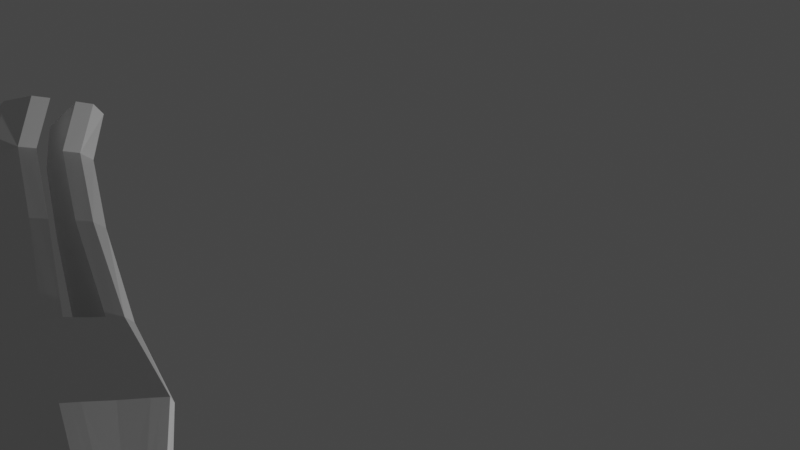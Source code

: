 # Source: LowPolyDog03.blend  (saved by Blender 3.1.7; exported with 4.5.12 LTS)
import bpy
from mathutils import Matrix  # noqa: F401  (used for matrix-valued properties, if any)

bpy.ops.wm.read_factory_settings(use_empty=True)
scene = bpy.context.scene
scene.name = 'Scene'

# ---- collections
col_collection = bpy.data.collections.new('Collection'); scene.collection.children.link(col_collection)

# ---- world
world_world = bpy.data.worlds.new('World'); scene.world = world_world
world_world.use_nodes = True; world_world.node_tree.nodes.clear()
_N = world_world.node_tree.nodes; _L = world_world.node_tree.links
n0 = _N.new('ShaderNodeOutputWorld'); n0.name = 'World Output'; n0.location = (300, 300)
n1 = _N.new('ShaderNodeBackground'); n1.name = 'Background'; n1.location = (10, 300)
n1.inputs[0].default_value = (0.05088, 0.05088, 0.05088, 1.0)
_L.new(n1.outputs[0], n0.inputs[0])
n0.is_active_output = True
world_world.color = (0.05088, 0.05088, 0.05088)
world_world.use_sun_shadow = False
world_world.sun_shadow_jitter_overblur = 0.0

# ---- cameras
cam_camera = bpy.data.cameras.new('Camera')
cam_camera.clip_end = 100.0
cam_camera.ortho_scale = 7.314

# ---- lights
light_light = bpy.data.lights.new('Light', 'POINT')
light_light.transmission_factor = 0.0
light_light.energy = 1000.0
light_light.shadow_soft_size = 0.1
light_light.shadow_maximum_resolution = 0.006
light_light.use_absolute_resolution = True

# ---- meshes
me_plane = bpy.data.meshes.new('Plane')
me_plane.from_pydata([(-0.4348, -1.022, 0.8698), (0.9138, -1.326, 0.8434), (-0.4349, 0.8896, 0.8115), (0.9438, 0.9598, 0.7783), (1.857, -1.336, 0.8208), (1.786, 1.261, 0.7145), (2.421, -1.239, 0.8112), (2.491, 1.542, 0.737), (3.024, -1.231, 0.7981), (3.437, 1.821, 0.6173), (-1.411, -1.001, 0.8785), (-1.371, 0.8809, 0.8205), (-2.488, -1.126, 0.8844), (-2.121, 0.7246, 0.8266), (-1.607, -1.542, 0.8208), (-2.668, -1.574, 0.8356), (-2.779, -2.215, 0.7767), (-3.311, -2.214, 0.7701), (-3.007, -2.399, 0.7599), (-3.407, -2.407, 0.7547), (-3.138, -3.668, 0.7275), (-3.381, -3.675, 0.7293), (-2.715, -4.069, 0.7224), (-3.263, -4.085, 0.7266), (2.419, -2.55, 0.6961), (2.826, -2.581, 0.6887), (2.375, -3.57, 0.6853), (2.744, -3.593, 0.6823), (2.603, -4.068, 0.6813), (3.183, -4.068, 0.6768), (2.815, 2.161, 0.6267), (3.617, 2.199, 0.5646), (3.589, 3.345, 0.7012), (4.603, 3.268, 0.7201), (4.357, 1.871, 0.5857), (4.781, 2.778, 0.6109), (4.949, 1.613, 0.3904), (5.429, 1.926, 0.3423), (-0.4289, -1.026, 0.3469), (0.9197, -1.329, 0.322), (-0.4275, 1.131, 0.3035), (0.9537, 1.242, 0.2705), (1.733, -1.362, 0.3029), (1.8, 1.576, 0.2508), (2.427, -1.242, 0.2917), (2.503, 1.814, 0.2324), (3.262, -1.231, 0.2791), (3.781, 1.723, 0.08201), (-1.405, -1.004, 0.3555), (-1.36, 1.117, 0.3122), (-2.902, -1.178, 0.3694), (-2.366, 0.9117, 0.01798), (-1.601, -1.546, 0.3033), (-3.076, -1.59, 0.3376), (-2.773, -2.218, 0.2728), (-3.513, -2.218, 0.2638), (-3.001, -2.402, 0.2561), (-3.556, -2.413, 0.2489), (-3.131, -3.671, 0.2237), (-3.47, -3.682, 0.2262), (-2.709, -4.073, 0.2186), (-3.47, -4.094, 0.2244), (2.425, -2.554, 0.1893), (2.989, -2.597, 0.1812), (2.381, -3.573, 0.1815), (2.891, -3.606, 0.1774), (2.609, -4.072, 0.1775), (3.412, -4.072, 0.1713), (3.791, 1.918, 0.02067), (3.594, 3.343, 0.1904), (4.609, 3.312, 0.1427), (4.222, 1.589, 0.1447), (4.921, 2.83, 0.1623), (5.108, 1.423, 0.0), (5.594, 1.875, 0.0), (-0.4346, 0.5547, 0.8767), (0.9389, 0.5594, 0.8515), (1.778, 0.8017, 0.8559), (2.48, 1.054, 0.8642), (3.339, 1.051, 0.7846), (-1.378, 0.5513, 0.8851), (-2.199, 0.4325, 0.8891), (3.667, 1.052, 0.2485), (-2.52, 0.3909, 0.05695), (-3.516, -2.216, 0.51), (-3.079, -1.588, 0.5838), (4.279, 1.707, 0.3715), (3.79, 1.924, 0.2712), (3.78, 1.735, 0.3345), (3.259, -1.229, 0.5355), (-1.604, -1.544, 0.5584), (-2.776, -2.216, 0.519), (4.609, 3.308, 0.3885), (4.937, 2.806, 0.2808), (2.378, -3.571, 0.4277), (2.422, -2.552, 0.4373), (5.537, 1.872, 0.193), (5.069, 1.472, 0.2157), (2.986, -2.595, 0.4279), (2.888, -3.604, 0.4236), (-3.559, -2.411, 0.4951), (3.409, -4.07, 0.4175), (2.606, -4.07, 0.4237), (-3.004, -2.401, 0.5023), (-1.365, 1.045, 0.5781), (-0.4319, 1.056, 0.5689), (0.9169, -1.328, 0.5797), (-0.4317, -1.024, 0.6055), (-1.408, -1.003, 0.6143), (-3.473, -3.68, 0.4724), (-2.905, -1.176, 0.6291), (-2.419, 0.7026, 0.277), (0.949, 1.154, 0.5329), (-3.135, -3.669, 0.4699), (-2.712, -4.071, 0.4648), (-3.473, -4.093, 0.4706), (2.499, 1.747, 0.5059), (2.818, 2.159, 0.3679), (1.73, -1.36, 0.5598), (3.592, 3.344, 0.4436), (1.795, 1.48, 0.5123), (2.424, -1.24, 0.5481), (-2.478, 0.5145, 0.2928), (3.666, 1.053, 0.5038), (-2.851, 0.6659, 0.03557), (-2.885, 0.3009, 0.0667), (-2.875, 0.4044, 0.1482), (-2.861, 0.5448, 0.1357), (-3.432, 0.3969, 0.0), (-3.466, 0.03205, 0.01434), (-3.457, 0.1356, 0.1042), (-3.442, 0.2759, 0.09701), (-3.973, 0.06955, 0.0), (-4.008, -0.2135, 0.0), (-3.998, -0.1343, 0.09105), (-3.984, -0.02556, 0.09001), (-4.514, -0.05082, 0.0), (-4.542, -0.2711, 0.0), (-4.534, -0.2106, 0.06879), (-4.522, -0.126, 0.0691), (-5.014, 0.01674, 0.0), (-5.03, -0.1533, 0.0), (-5.026, -0.1077, 0.04055), (-5.019, -0.04254, 0.0406), (-5.488, 0.06518, 0.0), (-5.504, -0.05259, 0.0), (-5.483, -0.02272, 0.03655), (-5.476, 0.02228, 0.03017), (4.608, 3.27, 0.7212), (3.589, 3.345, 0.7012), (4.609, 3.312, 0.1427), (3.594, 3.343, 0.1904), (4.606, 3.313, 0.3208), (3.591, 3.345, 0.3743), (4.431, 3.463, 0.6265), (3.757, 3.486, 0.6571), (4.431, 3.464, 0.3916), (3.757, 3.486, 0.4222), (4.329, 3.83, 0.6218), (4.14, 3.844, 0.6233), (4.331, 3.829, 0.4814), (4.142, 3.843, 0.4816), (4.393, 4.114, 0.5991), (4.303, 4.078, 0.5946), (4.397, 4.112, 0.5257), (4.307, 4.076, 0.5198), (-0.4321, -0.2353, 1.005), (-1.392, -0.2262, 1.012), (-2.341, -0.3481, 1.019), (-2.705, -0.3992, 0.4996), (0.9293, -0.3849, 0.9936), (1.755, -0.2799, 0.9876), (2.454, -0.09392, 0.9831), (3.405, -0.08508, 0.9695), (3.772, -0.08138, 0.4354), (3.77, -0.08061, 0.6976), (-2.708, -0.3975, 0.764), (-0.4347, -1.022, 0.0), (0.914, -1.326, 0.0), (-0.4321, 1.178, 0.0), (0.949, 1.283, 0.0), (1.727, -1.358, 0.0), (1.795, 1.613, 0.0), (2.421, -1.239, 0.0), (4.986, 2.586, 0.0), (3.257, -1.228, 0.0), (3.775, 1.724, 0.0), (-1.411, -1.001, 0.0), (-1.365, 1.166, 0.0), (-2.907, -1.175, 0.0), (-2.365, 0.9106, 0.0), (2.816, 2.161, 0.0), (3.786, 1.921, 0.0), (4.877, 3.025, 0.0), (4.608, 3.317, 0.0), (4.217, 1.593, 0.0), (4.879, 3.019, 0.03063), (5.106, 1.424, 0.0), (5.562, 1.867, 0.0), (3.661, 1.056, 0.0), (-2.518, 0.3905, 0.0), (-2.85, 0.6652, 0.0), (-2.884, 0.3002, 0.0), (-3.431, 0.3963, 0.0), (-3.465, 0.03142, 0.0), (-3.972, 0.06892, 0.0), (-4.007, -0.2141, 0.0), (-4.513, -0.05144, 0.0), (-4.541, -0.2717, 0.0), (-5.013, 0.01611, 0.0), (-5.029, -0.1539, 0.0), (-5.488, 0.06458, 0.0), (-5.504, -0.05318, 0.0), (4.608, 3.318, 0.0), (3.589, 3.346, 0.0), (-2.71, -0.3961, 0.0), (3.765, -0.07764, 0.0), (4.693, 1.72, 0.4136), (5.021, 2.464, 0.437), (4.713, 1.48, 0.01123), (4.981, 2.554, 0.0571), (4.913, 2.72, 0.2529), (4.706, 1.572, 0.2043), (4.71, 1.482, 0.0), (4.987, 2.595, 0.0281), (-1.745, 0.8024, 0.8534), (-1.949, -1.064, 0.9187), (-2.137, -1.559, 0.8604), (-3.044, -2.215, 0.7992), (-3.206, -2.403, 0.7814), (-3.259, -3.672, 0.751), (-2.988, -4.077, 0.7477), (-1.864, 1.015, 0.1301), (-3.09, -4.083, 0.1954), (-1.787, 0.4915, 0.9234), (-3.092, -4.082, 0.4656), (-1.892, 0.874, 0.4183), (-1.865, -0.2878, 1.065), (-3.301, -3.676, 0.1983), (-3.279, -2.408, 0.2271), (-3.143, -2.218, 0.2445), (-2.339, -1.568, 0.3026), (-2.154, -1.091, 0.3486), (-1.866, 1.039, 0.0), (-2.16, -1.087, 0.0), (4.876, 2.985, 0.1364), (4.877, 2.985, 0.3615), (4.926, 2.722, 0.09279), (4.967, 2.564, 0.2423), (4.929, 2.813, 0.09866), (4.923, 2.703, 0.1473), (4.877, 2.984, 0.02938), (5.552, 1.874, 0.0), (4.61, 3.333, 0.001354), (4.986, 2.598, 0.0), (4.877, 2.984, 0.02938), (4.61, 3.311, 0.001096), (4.608, 3.318, 0.0), (4.871, 3.022, 0.0), (4.607, 3.317, 0.0), (4.876, 2.984, 0.0), (4.609, 3.311, 0.0), (4.985, 2.55, 0.0), (3.589, 3.346, 0.0), (2.493, 1.804, 0.0), (4.375, 3.021, 0.6841), (3.41, 3.072, 0.684), (4.683, 2.568, 0.605), (5.328, 1.855, 0.3478), (5.453, 1.718, 0.0), (3.413, 3.07, 0.4261), (5.442, 1.787, 0.1737), (5.465, 1.739, 0.0), (4.945, 2.292, 0.4316), (3.113, 2.616, 0.6554), (-3.514, -2.217, 0.3869), (4.251, 1.648, 0.2581), (3.78, 1.729, 0.2082), (-1.603, -1.545, 0.4309), (4.609, 3.31, 0.2656), (2.38, -3.572, 0.3046), (5.555, 1.862, 0.1204), (2.987, -2.596, 0.3046), (-3.558, -2.412, 0.372), (3.41, -4.071, 0.2944), (-1.363, 1.081, 0.4452), (0.9183, -1.328, 0.4508), (-3.471, -3.681, 0.3493), (-2.903, -1.177, 0.4993), (-2.71, -4.072, 0.3417), (2.501, 1.781, 0.3692), (1.732, -1.361, 0.4313), (3.593, 3.343, 0.317), (2.426, -1.241, 0.4199), (-2.499, 0.4527, 0.1749), (3.667, 1.053, 0.3761), (-3.078, -1.589, 0.4607), (3.79, 1.921, 0.1459), (3.261, -1.23, 0.4073), (-2.774, -2.217, 0.3959), (4.876, 2.985, 0.249), (2.423, -2.553, 0.3133), (5.088, 1.447, 0.1079), (2.89, -3.605, 0.3005), (2.608, -4.071, 0.3006), (-3.002, -2.402, 0.3792), (-0.4297, 1.094, 0.4362), (-0.4303, -1.025, 0.4762), (-1.406, -1.003, 0.4849), (-2.393, 0.8071, 0.1475), (0.9514, 1.198, 0.4017), (-3.133, -3.67, 0.3468), (-3.471, -4.093, 0.3475), (1.797, 1.528, 0.3816), (5.252, 1.614, 0.2001), (-2.88, 0.3526, 0.1074), (-2.856, 0.6053, 0.08563), (-3.461, 0.08381, 0.05929), (-3.437, 0.3364, 0.0485), (-4.003, -0.1739, 0.04552), (-3.979, 0.022, 0.045), (-4.538, -0.2408, 0.03439), (-4.518, -0.08842, 0.03455), (-5.028, -0.1305, 0.02027), (-5.016, -0.0129, 0.0203), (-5.493, -0.03765, 0.01828), (-5.482, 0.04373, 0.01509), (4.607, 3.313, 0.2317), (3.592, 3.344, 0.2824), (3.771, -0.08099, 0.5665), (-2.706, -0.3984, 0.6318), (4.974, 2.559, 0.1497), (4.71, 1.526, 0.1078), (4.819, 2.006, 0.4226), (-3.091, -4.082, 0.3305), (-1.878, 0.9444, 0.2742), (4.929, 2.818, 0.2216), (4.918, 2.712, 0.2001), (3.996, 2.61, 0.6244), (4.52, 2.22, 0.5953), (5.138, 1.734, 0.369), (5.286, 1.583, 0.0), (3.116, 2.615, 0.397), (5.286, 1.588, 0.0), (5.449, 1.755, 0.1046), (5.269, 1.595, 0.1003)], [(196, 255), (213, 256), (262, 260), (262, 254), (214, 263)], [(75, 2, 3, 76), (170, 171, 4, 1), (171, 172, 6, 4), (172, 173, 8, 6), (75, 80, 11, 2), (234, 81, 13, 225), (226, 227, 15, 12), (227, 228, 17, 15), (228, 229, 19, 17), (229, 230, 21, 19), (230, 231, 23, 21), (8, 25, 24, 6), (25, 27, 26, 24), (27, 29, 28, 26), (7, 30, 31, 9), (266, 32, 33, 265), (338, 339, 34, 31), (333, 340, 36, 217), (296, 275, 55, 53), (297, 276, 71, 68), (295, 277, 47, 82), (299, 278, 52, 54), (300, 279, 70, 245), (301, 280, 64, 62), (344, 281, 74, 269), (303, 282, 63, 65), (275, 283, 57, 55), (332, 302, 73, 219), (304, 284, 67, 66), (305, 299, 54, 56), (337, 336, 72, 250), (306, 285, 49, 40), (280, 304, 66, 64), (307, 286, 39, 38), (308, 307, 38, 48), (284, 303, 65, 67), (283, 287, 59, 57), (330, 288, 50, 169), (310, 306, 40, 41), (311, 305, 56, 58), (335, 309, 51, 232), (277, 297, 68, 47), (334, 289, 60, 233), (117, 45, 191, 69), (286, 291, 42, 39), (287, 312, 61, 59), (279, 92, 152, 327), (313, 310, 41, 43), (289, 311, 58, 60), (288, 296, 53, 50), (278, 308, 48, 52), (291, 293, 44, 42), (293, 301, 62, 44), (290, 313, 43, 45), (282, 298, 46, 63), (309, 111, 127, 316), (329, 295, 82, 174), (237, 168, 81, 234), (166, 167, 80, 75), (7, 9, 79, 78), (5, 7, 78, 77), (3, 5, 77, 76), (166, 75, 76, 170), (173, 79, 123, 175), (13, 81, 122, 111), (25, 8, 89, 98), (7, 5, 120, 116), (6, 24, 95, 121), (4, 6, 121, 118), (274, 30, 117, 342), (14, 10, 108, 90), (12, 15, 85, 110), (22, 20, 113, 114), (5, 3, 112, 120), (33, 32, 149, 148), (21, 23, 115, 109), (1, 4, 118, 106), (30, 7, 116, 117), (231, 22, 114, 235), (9, 31, 87, 88), (225, 13, 111, 236), (20, 18, 103, 113), (3, 2, 105, 112), (168, 12, 110, 176), (19, 21, 109, 100), (29, 27, 99, 101), (10, 0, 107, 108), (0, 1, 106, 107), (26, 28, 102, 94), (2, 11, 104, 105), (218, 35, 246, 248), (18, 16, 91, 103), (28, 29, 101, 102), (217, 36, 97, 222), (17, 19, 100, 84), (27, 25, 98, 99), (268, 37, 96, 271), (24, 26, 94, 95), (35, 33, 92, 246), (16, 14, 90, 91), (79, 9, 88, 123), (31, 34, 86, 87), (15, 17, 84, 85), (316, 127, 131, 318), (294, 83, 125, 315), (111, 122, 126, 127), (131, 130, 134, 135), (127, 126, 130, 131), (315, 125, 129, 317), (320, 135, 139, 322), (317, 129, 133, 319), (318, 131, 135, 320), (322, 139, 143, 324), (135, 134, 138, 139), (319, 133, 137, 321), (324, 143, 147, 326), (139, 138, 142, 143), (321, 137, 141, 323), (326, 325, 145, 144), (143, 142, 146, 147), (323, 141, 145, 325), (327, 328, 151, 150), (148, 149, 155, 154), (292, 69, 151, 328), (92, 33, 148, 152), (32, 119, 153, 149), (157, 156, 160, 161), (149, 153, 157, 155), (153, 152, 156, 157), (152, 148, 154, 156), (159, 161, 165, 163), (156, 154, 158, 160), (155, 157, 161, 159), (154, 155, 159, 158), (162, 163, 165, 164), (158, 159, 163, 162), (161, 160, 164, 165), (160, 158, 162, 164), (81, 168, 176, 122), (8, 173, 175, 89), (0, 166, 170, 1), (0, 10, 167, 166), (226, 12, 168, 237), (298, 329, 174, 46), (294, 330, 169, 83), (78, 79, 173, 172), (77, 78, 172, 171), (76, 77, 171, 170), (67, 65, 64, 66), (62, 64, 65, 63), (44, 62, 63, 46), (233, 238, 59, 61), (239, 238, 58, 56), (240, 239, 56, 54), (241, 240, 54, 52), (242, 241, 52, 48), (141, 137, 208, 210), (40, 49, 188, 179), (245, 70, 194, 196), (48, 38, 177, 187), (269, 74, 198, 272), (169, 50, 189, 215), (219, 73, 197, 223), (70, 150, 213, 194), (242, 48, 187, 244), (232, 51, 190, 243), (250, 72, 249, 247), (124, 128, 203, 201), (132, 136, 207, 205), (83, 169, 215, 200), (129, 125, 202, 204), (140, 144, 211, 209), (137, 133, 206, 208), (145, 141, 210, 212), (38, 39, 178, 177), (41, 40, 179, 180), (150, 151, 214, 213), (39, 42, 181, 178), (47, 68, 192, 186), (174, 82, 199, 216), (51, 124, 201, 190), (43, 41, 180, 182), (45, 43, 182), (46, 174, 216, 185), (125, 83, 200, 202), (42, 44, 183, 181), (224, 196, 193, 184), (44, 46, 185, 183), (136, 140, 209, 207), (69, 191, 214), (133, 129, 204, 206), (144, 145, 212, 211), (82, 47, 186, 199), (68, 71, 195, 192), (128, 132, 205, 203), (74, 220, 224, 198), (71, 219, 223, 195), (34, 217, 222, 86), (37, 218, 248, 96), (281, 331, 220, 74), (276, 332, 219, 71), (339, 333, 217, 34), (49, 232, 243, 188), (50, 242, 244, 189), (50, 53, 241, 242), (53, 55, 240, 241), (55, 57, 239, 240), (57, 59, 238, 239), (60, 58, 238, 233), (10, 226, 237, 167), (11, 225, 236, 104), (23, 231, 235, 115), (167, 237, 234, 80), (312, 334, 233, 61), (285, 335, 232, 49), (20, 22, 231, 230), (18, 20, 230, 229), (16, 18, 229, 228), (14, 16, 228, 227), (10, 14, 227, 226), (80, 234, 225, 11), (336, 93, 246, 300), (247, 249, 196, 224), (249, 72, 245, 196), (93, 221, 248, 246), (250, 247, 224, 220), (337, 250, 220, 331), (292, 342, 117, 69), (198, 224, 254, 252), (151, 69, 214), (194, 213, 259, 257), (196, 194, 257, 258), (251, 196, 258, 260), (213, 253, 261, 259), (117, 116, 290, 45), (45, 182, 264, 191), (35, 218, 273, 267), (341, 269, 272, 343), (340, 268, 271, 314), (32, 266, 270, 119), (345, 344, 269, 341), (218, 37, 268, 273), (33, 35, 267, 265), (274, 266, 265, 338), (30, 274, 338, 31), (302, 345, 341, 73), (97, 314, 345, 302), (314, 271, 344, 345), (36, 340, 314, 97), (73, 341, 343, 197), (119, 270, 342, 292), (221, 337, 331, 248), (72, 336, 300, 245), (104, 236, 335, 285), (115, 235, 334, 312), (267, 273, 333, 339), (86, 222, 332, 276), (96, 248, 331, 281), (122, 176, 330, 294), (89, 175, 329, 298), (119, 292, 328, 153), (152, 153, 328, 327), (142, 323, 325, 146), (147, 146, 325, 326), (138, 321, 323, 142), (140, 324, 326, 144), (134, 319, 321, 138), (136, 322, 324, 140), (128, 318, 320, 132), (130, 317, 319, 134), (132, 320, 322, 136), (126, 315, 317, 130), (122, 294, 315, 126), (124, 316, 318, 128), (266, 274, 342, 270), (175, 123, 295, 329), (51, 309, 316, 124), (98, 89, 298, 282), (116, 120, 313, 290), (121, 95, 301, 293), (118, 121, 293, 291), (90, 108, 308, 278), (110, 85, 296, 288), (114, 113, 311, 289), (120, 112, 310, 313), (70, 279, 327, 150), (109, 115, 312, 287), (106, 118, 291, 286), (235, 114, 289, 334), (88, 87, 297, 277), (236, 111, 309, 335), (113, 103, 305, 311), (112, 105, 306, 310), (176, 110, 288, 330), (100, 109, 287, 283), (101, 99, 303, 284), (108, 107, 307, 308), (107, 106, 286, 307), (94, 102, 304, 280), (105, 104, 285, 306), (221, 93, 336, 337), (103, 91, 299, 305), (102, 101, 284, 304), (222, 97, 302, 332), (84, 100, 283, 275), (99, 98, 282, 303), (271, 96, 281, 344), (95, 94, 280, 301), (246, 92, 279, 300), (91, 90, 278, 299), (123, 88, 277, 295), (87, 86, 276, 297), (85, 84, 275, 296), (273, 268, 340, 333), (265, 267, 339, 338)])
_uv = me_plane.uv_layers.new(name='UVMap')
_uv.uv.foreach_set('vector', [0.0, 0.7678, 0.0, 0.9307, 1.0, 0.9307, 1.0, 0.7678, 1.0, 0.3839, 1.0, 0.3839, 1.0, 0.0, 1.0, 0.0, 1.0, 0.3839, 1.0, 0.3839, 1.0, 0.0, 1.0, 0.0, 1.0, 0.3839, 1.0, 0.3839, 1.0, 0.0, 1.0, 0.0, 0.0, 0.7678, 0.0, 0.7678, 0.0, 0.9307, 0.0, 0.9307, 0.0, 0.7678, 0.0, 0.7678, 0.0, 0.9307, 0.0, 0.9307, 0.0, 0.0, 0.0, 0.0, 0.0, 0.0, 0.0, 0.0, 0.0, 0.0, 0.0, 0.0, 0.0, 0.0, 0.0, 0.0, 0.0, 0.0, 0.0, 0.0, 0.0, 0.0, 0.0, 0.0, 0.0, 0.0, 0.0, 0.0, 0.0, 0.0, 0.0, 0.0, 0.0, 0.0, 0.0, 0.0, 0.0, 0.0, 0.0, 0.0, 1.0, 0.0, 1.0, 0.0, 1.0, 0.0, 1.0, 0.0, 1.0, 0.0, 1.0, 0.0, 1.0, 0.0, 1.0, 0.0, 1.0, 0.0, 1.0, 0.0, 1.0, 0.0, 1.0, 0.0, 1.0, 0.9307, 1.0, 1.0, 1.0, 1.0, 1.0, 0.9808, 1.0, 1.0, 1.0, 1.0, 1.0, 1.0, 1.0, 1.0, 1.0, 1.0, 1.0, 1.0, 1.0, 1.0, 1.0, 1.0, 1.0, 1.0, 1.0, 1.0, 1.0, 1.0, 1.0, 1.0, 0.0, 0.0, 0.0, 0.0, 0.0, 0.0, 0.0, 0.0, 1.0, 1.0, 1.0, 1.0, 1.0, 1.0, 1.0, 1.0, 1.0, 0.7678, 1.0, 1.0, 1.0, 1.0, 1.0, 0.7678, 0.0, 0.0, 0.0, 0.0, 0.0, 0.0, 0.0, 0.0, 1.0, 1.0, 1.0, 1.0, 1.0, 1.0, 1.0, 1.0, 1.0, 0.0, 1.0, 0.0, 1.0, 0.0, 1.0, 0.0, 1.0, 1.0, 1.0, 1.0, 1.0, 1.0, 1.0, 1.0, 1.0, 0.0, 1.0, 0.0, 1.0, 0.0, 1.0, 0.0, 0.0, 0.0, 0.0, 0.0, 0.0, 0.0, 0.0, 0.0, 1.0, 1.0, 1.0, 1.0, 1.0, 1.0, 1.0, 1.0, 1.0, 0.0, 1.0, 0.0, 1.0, 0.0, 1.0, 0.0, 0.0, 0.0, 0.0, 0.0, 0.0, 0.0, 0.0, 0.0, 1.0, 1.0, 1.0, 1.0, 1.0, 1.0, 1.0, 1.0, 0.0, 1.0, 0.0, 1.0, 0.0, 1.0, 0.0, 1.0, 1.0, 0.0, 1.0, 0.0, 1.0, 0.0, 1.0, 0.0, 0.0, 0.0, 1.0, 0.0, 1.0, 0.0, 0.0, 0.0, 0.0, 0.0, 0.0, 0.0, 0.0, 0.0, 0.0, 0.0, 1.0, 0.0, 1.0, 0.0, 1.0, 0.0, 1.0, 0.0, 0.0, 0.0, 0.0, 0.0, 0.0, 0.0, 0.0, 0.0, 0.0, 0.3839, 0.0, 0.0, 0.0, 0.0, 0.0, 0.3839, 1.0, 1.0, 0.0, 1.0, 0.0, 1.0, 1.0, 1.0, 0.0, 0.0, 0.0, 0.0, 0.0, 0.0, 0.0, 0.0, 0.0, 0.9816, 0.0, 0.9632, 0.0, 1.0, 0.0, 1.0, 1.0, 1.0, 1.0, 1.0, 1.0, 1.0, 1.0, 1.0, 0.0, 0.0, 0.0, 0.0, 0.0, 0.0, 0.0, 0.0, 1.0, 1.0, 1.0, 1.0, 1.0, 1.0, 1.0, 1.0, 1.0, 0.0, 1.0, 0.0, 1.0, 0.0, 1.0, 0.0, 0.0, 0.0, 0.0, 0.0, 0.0, 0.0, 0.0, 0.0, 1.0, 1.0, 1.0, 1.0, 1.0, 1.0, 1.0, 1.0, 1.0, 1.0, 1.0, 1.0, 1.0, 1.0, 1.0, 1.0, 0.0, 0.0, 0.0, 0.0, 0.0, 0.0, 0.0, 0.0, 0.0, 0.0, 0.0, 0.0, 0.0, 0.0, 0.0, 0.0, 0.0, 0.0, 0.0, 0.0, 0.0, 0.0, 0.0, 0.0, 1.0, 0.0, 1.0, 0.0, 1.0, 0.0, 1.0, 0.0, 1.0, 0.0, 1.0, 0.0, 1.0, 0.0, 1.0, 0.0, 1.0, 1.0, 1.0, 1.0, 1.0, 1.0, 1.0, 1.0, 1.0, 0.0, 1.0, 0.0, 1.0, 0.0, 1.0, 0.0, 0.0, 0.9632, 0.0, 0.9265, 0.0, 0.9265, 0.0, 0.9632, 1.0, 0.3839, 1.0, 0.7678, 1.0, 0.7678, 1.0, 0.3839, 0.0, 0.3839, 0.0, 0.3839, 0.0, 0.7678, 0.0, 0.7678, 0.0, 0.3839, 0.0, 0.3839, 0.0, 0.7678, 0.0, 0.7678, 1.0, 0.9307, 1.0, 0.9808, 1.0, 0.7678, 1.0, 0.7678, 1.0, 0.9307, 1.0, 0.9307, 1.0, 0.7678, 1.0, 0.7678, 1.0, 0.9307, 1.0, 0.9307, 1.0, 0.7678, 1.0, 0.7678, 0.0, 0.3839, 0.0, 0.7678, 1.0, 0.7678, 1.0, 0.3839, 1.0, 0.3839, 1.0, 0.7678, 1.0, 0.7678, 1.0, 0.3839, 0.0, 0.9307, 0.0, 0.7678, 0.0, 0.8193, 0.0, 0.9265, 1.0, 0.0, 1.0, 0.0, 1.0, 0.0, 1.0, 0.0, 1.0, 0.9307, 1.0, 0.9307, 1.0, 1.0, 1.0, 1.0, 1.0, 0.0, 1.0, 0.0, 1.0, 0.0, 1.0, 0.0, 1.0, 0.0, 1.0, 0.0, 1.0, 0.0, 1.0, 0.0, 1.0, 1.0, 1.0, 1.0, 1.0, 1.0, 1.0, 1.0, 0.0, 0.0, 0.0, 0.0, 0.0, 0.0, 0.0, 0.0, 0.0, 0.0, 0.0, 0.0, 0.0, 0.0, 0.0, 0.0, 0.0, 0.0, 0.0, 0.0, 0.0, 0.0, 0.0, 0.0, 1.0, 0.9307, 1.0, 0.9307, 1.0, 1.0, 1.0, 1.0, 1.0, 1.0, 1.0, 1.0, 1.0, 1.0, 1.0, 1.0, 0.0, 0.0, 0.0, 0.0, 0.0, 0.0, 0.0, 0.0, 1.0, 0.0, 1.0, 0.0, 1.0, 0.0, 1.0, 0.0, 1.0, 1.0, 1.0, 0.9307, 1.0, 1.0, 1.0, 1.0, 0.0, 0.0, 0.0, 0.0, 0.0, 0.0, 0.0, 0.0, 1.0, 0.9808, 1.0, 1.0, 1.0, 1.0, 1.0, 1.0, 0.0, 0.9307, 0.0, 0.9307, 0.0, 0.9265, 0.0, 0.9632, 0.0, 0.0, 0.0, 0.0, 0.0, 0.0, 0.0, 0.0, 1.0, 0.9307, 0.0, 0.9307, 0.0, 1.0, 1.0, 1.0, 0.0, 0.3839, 0.0, 0.0, 0.0, 0.0, 0.0, 0.3839, 0.0, 0.0, 0.0, 0.0, 0.0, 0.0, 0.0, 0.0, 1.0, 0.0, 1.0, 0.0, 1.0, 0.0, 1.0, 0.0, 0.0, 0.0, 0.0, 0.0, 0.0, 0.0, 0.0, 0.0, 0.0, 0.0, 1.0, 0.0, 1.0, 0.0, 0.0, 0.0, 1.0, 0.0, 1.0, 0.0, 1.0, 0.0, 1.0, 0.0, 0.0, 0.9307, 0.0, 0.9307, 0.0, 1.0, 0.0, 1.0, 1.0, 1.0, 1.0, 1.0, 1.0, 1.0, 1.0, 1.0, 0.0, 0.0, 0.0, 0.0, 0.0, 0.0, 0.0, 0.0, 1.0, 0.0, 1.0, 0.0, 1.0, 0.0, 1.0, 0.0, 1.0, 1.0, 1.0, 1.0, 1.0, 1.0, 1.0, 1.0, 0.0, 0.0, 0.0, 0.0, 0.0, 0.0, 0.0, 0.0, 1.0, 0.0, 1.0, 0.0, 1.0, 0.0, 1.0, 0.0, 1.0, 1.0, 1.0, 1.0, 1.0, 1.0, 1.0, 1.0, 1.0, 0.0, 1.0, 0.0, 1.0, 0.0, 1.0, 0.0, 1.0, 1.0, 1.0, 1.0, 1.0, 1.0, 1.0, 1.0, 0.0, 0.0, 0.0, 0.0, 0.0, 0.0, 0.0, 0.0, 1.0, 0.7678, 1.0, 0.9808, 1.0, 1.0, 1.0, 0.7678, 1.0, 1.0, 1.0, 1.0, 1.0, 1.0, 1.0, 1.0, 0.0, 0.0, 0.0, 0.0, 0.0, 0.0, 0.0, 0.0, 0.0, 0.9632, 0.0, 0.9265, 0.0, 0.9265, 0.0, 0.9632, 0.0, 0.7935, 0.0, 0.7678, 0.0, 0.7678, 0.0, 0.8024, 0.0, 0.9265, 0.0, 0.8193, 0.0, 0.837, 0.0, 0.9265, 0.0, 0.9265, 0.0, 0.837, 0.0, 0.837, 0.0, 0.9265, 0.0, 0.9265, 0.0, 0.837, 0.0, 0.837, 0.0, 0.9265, 0.0, 0.8024, 0.0, 0.7678, 0.0, 0.7678, 0.0, 0.8024, 0.0, 0.9632, 0.0, 0.9265, 0.0, 0.9265, 0.0, 0.9632, 0.0, 0.8024, 0.0, 0.7678, 0.0, 0.7678, 0.0, 0.8024, 0.0, 0.9632, 0.0, 0.9265, 0.0, 0.9265, 0.0, 0.9632, 0.0, 0.9632, 0.0, 0.9265, 0.0, 0.9265, 0.0, 0.9632, 0.0, 0.9265, 0.0, 0.837, 0.0, 0.837, 0.0, 0.9265, 0.0, 0.8024, 0.0, 0.7678, 0.0, 0.7678, 0.0, 0.8024, 0.0, 0.9632, 0.0, 0.9265, 0.0, 0.9265, 0.0, 0.9632, 0.0, 0.9265, 0.0, 0.837, 0.0, 0.837, 0.0, 0.9265, 0.0, 0.8024, 0.0, 0.7678, 0.0, 0.7678, 0.0, 0.8024, 0.0, 0.9632, 0.0, 0.8024, 0.0, 0.7677, 0.0, 1.0, 0.0, 0.9265, 0.0, 0.837, 0.0, 0.837, 0.0, 0.9265, 0.0, 0.8024, 0.0, 0.7678, 0.0, 0.7677, 0.0, 0.8024, 1.0, 1.0, 1.0, 1.0, 1.0, 1.0, 1.0, 1.0, 1.0, 1.0, 1.0, 1.0, 1.0, 1.0, 1.0, 1.0, 1.0, 1.0, 1.0, 1.0, 1.0, 1.0, 1.0, 1.0, 1.0, 1.0, 1.0, 1.0, 1.0, 1.0, 1.0, 1.0, 1.0, 1.0, 1.0, 1.0, 1.0, 1.0, 1.0, 1.0, 1.0, 1.0, 1.0, 1.0, 1.0, 1.0, 1.0, 1.0, 1.0, 1.0, 1.0, 1.0, 1.0, 1.0, 1.0, 1.0, 1.0, 1.0, 1.0, 1.0, 1.0, 1.0, 1.0, 1.0, 1.0, 1.0, 1.0, 1.0, 1.0, 1.0, 1.0, 1.0, 1.0, 1.0, 1.0, 1.0, 1.0, 1.0, 1.0, 1.0, 1.0, 1.0, 1.0, 1.0, 1.0, 1.0, 1.0, 1.0, 1.0, 1.0, 1.0, 1.0, 1.0, 1.0, 1.0, 1.0, 1.0, 1.0, 1.0, 1.0, 1.0, 1.0, 1.0, 1.0, 1.0, 1.0, 1.0, 1.0, 1.0, 1.0, 1.0, 1.0, 1.0, 1.0, 1.0, 1.0, 1.0, 1.0, 1.0, 1.0, 1.0, 1.0, 1.0, 1.0, 1.0, 1.0, 1.0, 1.0, 1.0, 1.0, 1.0, 1.0, 1.0, 1.0, 1.0, 1.0, 0.0, 0.7678, 0.0, 0.3839, 0.0, 0.3839, 0.0, 0.8193, 1.0, 0.0, 1.0, 0.3839, 1.0, 0.3839, 1.0, 0.0, 0.0, 0.0, 0.0, 0.3839, 1.0, 0.3839, 1.0, 0.0, 0.0, 0.0, 0.0, 0.0, 0.0, 0.3839, 0.0, 0.3839, 0.0, 0.0, 0.0, 0.0, 0.0, 0.3839, 0.0, 0.3839, 1.0, 0.0, 1.0, 0.3839, 1.0, 0.3839, 1.0, 0.0, 0.0, 0.7935, 0.0, 0.3839, 0.0, 0.3839, 0.0, 0.7678, 1.0, 0.7678, 1.0, 0.7678, 1.0, 0.3839, 1.0, 0.3839, 1.0, 0.7678, 1.0, 0.7678, 1.0, 0.3839, 1.0, 0.3839, 1.0, 0.7678, 1.0, 0.7678, 1.0, 0.3839, 1.0, 0.3839, 1.0, 0.0, 1.0, 0.0, 1.0, 0.0, 1.0, 0.0, 1.0, 0.0, 1.0, 0.0, 1.0, 0.0, 1.0, 0.0, 1.0, 0.0, 1.0, 0.0, 1.0, 0.0, 1.0, 0.0, 0.0, 0.0, 0.0, 0.0, 0.0, 0.0, 0.0, 0.0, 0.0, 0.0, 0.0, 0.0, 0.0, 0.0, 0.0, 0.0, 0.0, 0.0, 0.0, 0.0, 0.0, 0.0, 0.0, 0.0, 0.0, 0.0, 0.0, 0.0, 0.0, 0.0, 0.0, 0.0, 0.0, 0.0, 0.0, 0.0, 0.0, 0.0, 0.0, 0.0, 0.0, 0.7678, 0.0, 0.7678, 0.0, 0.7678, 0.0, 0.7678, 0.0, 1.0, 0.0, 1.0, 0.0, 1.0, 0.0, 1.0, 1.0, 1.0, 1.0, 1.0, 1.0, 1.0, 1.0, 1.0, 0.0, 0.0, 0.0, 0.0, 0.0, 0.0, 0.0, 0.0, 1.0, 1.0, 1.0, 1.0, 1.0, 1.0, 1.0, 1.0, 0.0, 0.3839, 0.0, 0.0, 0.0, 0.0, 0.0, 0.3839, 1.0, 1.0, 1.0, 1.0, 1.0, 1.0, 1.0, 1.0, 1.0, 1.0, 1.0, 1.0, 1.0, 1.0, 1.0, 1.0, 0.0, 0.0, 0.0, 0.0, 0.0, 0.0, 0.0, 0.0, 0.0, 1.0, 0.0, 1.0, 0.0, 1.0, 0.0, 1.0, 1.0, 1.0, 1.0, 1.0, 1.0, 1.0, 1.0, 1.0, 0.0, 1.0, 0.0, 1.0, 0.0, 1.0, 0.0, 1.0, 0.0, 1.0, 0.0, 1.0, 0.0, 1.0, 0.0, 1.0, 0.0, 0.7678, 0.0, 0.3839, 0.0, 0.3839, 0.0, 0.7678, 0.0, 0.7678, 0.0, 0.7678, 0.0, 0.7678, 0.0, 0.7678, 0.0, 1.0, 0.0, 1.0, 0.0, 1.0, 0.0, 1.0, 0.0, 0.7678, 0.0, 0.7678, 0.0, 0.7678, 0.0, 0.7678, 0.0, 0.7677, 0.0, 0.7678, 0.0, 0.7678, 0.0, 0.7678, 0.0, 0.0, 1.0, 0.0, 1.0, 0.0, 0.0, 0.0, 1.0, 1.0, 0.0, 1.0, 0.0, 1.0, 1.0, 1.0, 1.0, 1.0, 1.0, 1.0, 1.0, 1.0, 1.0, 1.0, 1.0, 0.0, 1.0, 0.0, 1.0, 0.0, 1.0, 0.0, 1.0, 1.0, 1.0, 1.0, 1.0, 1.0, 1.0, 1.0, 1.0, 0.3839, 1.0, 0.7678, 1.0, 0.7678, 1.0, 0.3839, 0.0, 1.0, 0.0, 1.0, 0.0, 1.0, 0.0, 1.0, 1.0, 1.0, 1.0, 1.0, 1.0, 1.0, 1.0, 1.0, 1.0, 1.0, 1.0, 1.0, 1.0, 1.0, 1.0, 0.0, 1.0, 0.3839, 1.0, 0.3839, 1.0, 0.0, 0.0, 0.7678, 0.0, 0.7678, 0.0, 0.7678, 0.0, 0.7678, 1.0, 0.0, 1.0, 0.0, 1.0, 0.0, 1.0, 0.0, 1.0, 1.0, 1.0, 1.0, 1.0, 1.0, 1.0, 1.0, 1.0, 0.0, 1.0, 0.0, 1.0, 0.0, 1.0, 0.0, 0.0, 1.0, 0.0, 1.0, 0.0, 1.0, 0.0, 1.0, 1.0, 1.0, 1.0, 1.0, 1.0, 1.0, 0.0, 0.7678, 0.0, 0.7678, 0.0, 0.7678, 0.0, 0.7678, 0.0, 1.0, 0.0, 0.7677, 0.0, 0.7678, 0.0, 1.0, 1.0, 0.7678, 1.0, 1.0, 1.0, 1.0, 1.0, 0.7678, 1.0, 1.0, 1.0, 1.0, 1.0, 1.0, 1.0, 1.0, 0.0, 1.0, 0.0, 1.0, 0.0, 1.0, 0.0, 1.0, 1.0, 1.0, 1.0, 1.0, 1.0, 1.0, 1.0, 1.0, 1.0, 1.0, 1.0, 1.0, 1.0, 1.0, 1.0, 1.0, 1.0, 1.0, 1.0, 1.0, 1.0, 1.0, 1.0, 1.0, 1.0, 1.0, 1.0, 1.0, 1.0, 1.0, 1.0, 1.0, 1.0, 1.0, 1.0, 1.0, 1.0, 1.0, 1.0, 1.0, 1.0, 1.0, 1.0, 1.0, 1.0, 1.0, 1.0, 1.0, 1.0, 1.0, 1.0, 1.0, 1.0, 1.0, 1.0, 1.0, 0.0, 1.0, 0.0, 1.0, 0.0, 1.0, 0.0, 1.0, 0.0, 0.0, 0.0, 0.0, 0.0, 0.0, 0.0, 0.0, 0.0, 0.0, 0.0, 0.0, 0.0, 0.0, 0.0, 0.0, 0.0, 0.0, 0.0, 0.0, 0.0, 0.0, 0.0, 0.0, 0.0, 0.0, 0.0, 0.0, 0.0, 0.0, 0.0, 0.0, 0.0, 0.0, 0.0, 0.0, 0.0, 0.0, 0.0, 0.0, 0.0, 0.0, 0.0, 0.0, 0.0, 0.0, 0.0, 0.0, 0.0, 0.0, 0.0, 0.0, 0.0, 0.3839, 0.0, 0.3839, 0.0, 0.9307, 0.0, 0.9307, 0.0, 0.9632, 0.0, 1.0, 0.0, 0.0, 0.0, 0.0, 0.0, 0.0, 0.0, 0.0, 0.0, 0.3839, 0.0, 0.3839, 0.0, 0.7678, 0.0, 0.7678, 0.0, 0.0, 0.0, 0.0, 0.0, 0.0, 0.0, 0.0, 0.0, 1.0, 0.0, 0.9816, 0.0, 1.0, 0.0, 1.0, 0.0, 0.0, 0.0, 0.0, 0.0, 0.0, 0.0, 0.0, 0.0, 0.0, 0.0, 0.0, 0.0, 0.0, 0.0, 0.0, 0.0, 0.0, 0.0, 0.0, 0.0, 0.0, 0.0, 0.0, 0.0, 0.0, 0.0, 0.0, 0.0, 0.0, 0.0, 0.0, 0.0, 0.0, 0.0, 0.0, 0.0, 0.0, 0.0, 0.0, 0.0, 0.7678, 0.0, 0.7678, 0.0, 0.9307, 0.0, 0.9307, 1.0, 1.0, 1.0, 1.0, 1.0, 1.0, 1.0, 1.0, 1.0, 1.0, 1.0, 1.0, 1.0, 1.0, 1.0, 1.0, 1.0, 1.0, 1.0, 1.0, 1.0, 1.0, 1.0, 1.0, 1.0, 1.0, 1.0, 1.0, 1.0, 1.0, 1.0, 1.0, 1.0, 1.0, 1.0, 1.0, 1.0, 1.0, 1.0, 1.0, 1.0, 1.0, 1.0, 1.0, 1.0, 1.0, 1.0, 1.0, 1.0, 1.0, 1.0, 1.0, 1.0, 1.0, 1.0, 1.0, 1.0, 1.0, 1.0, 1.0, 1.0, 1.0, 1.0, 1.0, 1.0, 1.0, 1.0, 1.0, 1.0, 1.0, 1.0, 1.0, 1.0, 1.0, 1.0, 1.0, 1.0, 1.0, 1.0, 1.0, 1.0, 1.0, 1.0, 1.0, 1.0, 1.0, 1.0, 1.0, 1.0, 1.0, 1.0, 1.0, 1.0, 1.0, 0.0, 0.0, 0.0, 0.0, 0.0, 0.0, 0.0, 0.0, 1.0, 1.0, 1.0, 1.0, 1.0, 1.0, 1.0, 1.0, 1.0, 1.0, 1.0, 1.0, 1.0, 1.0, 1.0, 1.0, 1.0, 1.0, 1.0, 1.0, 1.0, 1.0, 1.0, 1.0, 1.0, 1.0, 1.0, 1.0, 1.0, 1.0, 1.0, 1.0, 1.0, 1.0, 1.0, 1.0, 1.0, 1.0, 1.0, 1.0, 1.0, 1.0, 1.0, 1.0, 1.0, 1.0, 1.0, 1.0, 1.0, 1.0, 1.0, 1.0, 1.0, 1.0, 1.0, 1.0, 1.0, 1.0, 1.0, 1.0, 1.0, 1.0, 1.0, 1.0, 1.0, 1.0, 1.0, 1.0, 1.0, 1.0, 1.0, 1.0, 1.0, 1.0, 1.0, 1.0, 1.0, 1.0, 1.0, 1.0, 1.0, 1.0, 1.0, 1.0, 1.0, 1.0, 1.0, 1.0, 1.0, 1.0, 1.0, 1.0, 1.0, 1.0, 1.0, 1.0, 1.0, 1.0, 1.0, 1.0, 1.0, 1.0, 1.0, 1.0, 1.0, 1.0, 1.0, 1.0, 1.0, 1.0, 1.0, 1.0, 1.0, 1.0, 1.0, 1.0, 1.0, 1.0, 1.0, 1.0, 1.0, 1.0, 1.0, 1.0, 1.0, 1.0, 1.0, 1.0, 1.0, 1.0, 1.0, 1.0, 1.0, 1.0, 1.0, 1.0, 1.0, 1.0, 1.0, 1.0, 1.0, 1.0, 1.0, 1.0, 1.0, 1.0, 1.0, 1.0, 1.0, 1.0, 1.0, 1.0, 0.0, 1.0, 0.0, 0.9632, 0.0, 0.9816, 0.0, 1.0, 0.0, 0.0, 0.0, 0.0, 0.0, 0.0, 0.0, 0.0, 1.0, 1.0, 1.0, 1.0, 1.0, 1.0, 1.0, 1.0, 1.0, 1.0, 1.0, 1.0, 1.0, 1.0, 1.0, 1.0, 1.0, 1.0, 1.0, 1.0, 1.0, 1.0, 1.0, 1.0, 0.0, 0.8193, 0.0, 0.3839, 0.0, 0.3839, 0.0, 0.7935, 1.0, 0.0, 1.0, 0.3839, 1.0, 0.3839, 1.0, 0.0, 1.0, 1.0, 1.0, 1.0, 1.0, 1.0, 1.0, 1.0, 1.0, 1.0, 1.0, 1.0, 1.0, 1.0, 1.0, 1.0, 0.0, 0.837, 0.0, 0.8024, 0.0, 0.8024, 0.0, 0.837, 0.0, 0.9265, 0.0, 0.837, 0.0, 0.8024, 0.0, 0.9632, 0.0, 0.837, 0.0, 0.8024, 0.0, 0.8024, 0.0, 0.837, 0.0, 1.0, 0.0, 0.9632, 0.0, 0.9632, 0.0, 1.0, 0.0, 0.837, 0.0, 0.8024, 0.0, 0.8024, 0.0, 0.837, 0.0, 1.0, 0.0, 0.9632, 0.0, 0.9632, 0.0, 1.0, 0.0, 1.0, 0.0, 0.9632, 0.0, 0.9632, 0.0, 1.0, 0.0, 0.837, 0.0, 0.8024, 0.0, 0.8024, 0.0, 0.837, 0.0, 1.0, 0.0, 0.9632, 0.0, 0.9632, 0.0, 1.0, 0.0, 0.837, 0.0, 0.8024, 0.0, 0.8024, 0.0, 0.837, 0.0, 0.8193, 0.0, 0.7935, 0.0, 0.8024, 0.0, 0.837, 0.0, 1.0, 0.0, 0.9632, 0.0, 0.9632, 0.0, 1.0, 1.0, 1.0, 1.0, 1.0, 1.0, 1.0, 1.0, 1.0, 1.0, 0.3839, 1.0, 0.7678, 1.0, 0.7678, 1.0, 0.3839, 0.0, 1.0, 0.0, 0.9632, 0.0, 0.9632, 0.0, 1.0, 1.0, 0.0, 1.0, 0.0, 1.0, 0.0, 1.0, 0.0, 1.0, 1.0, 1.0, 1.0, 1.0, 1.0, 1.0, 1.0, 1.0, 0.0, 1.0, 0.0, 1.0, 0.0, 1.0, 0.0, 1.0, 0.0, 1.0, 0.0, 1.0, 0.0, 1.0, 0.0, 0.0, 0.0, 0.0, 0.0, 0.0, 0.0, 0.0, 0.0, 0.0, 0.0, 0.0, 0.0, 0.0, 0.0, 0.0, 0.0, 0.0, 0.0, 0.0, 0.0, 0.0, 0.0, 0.0, 0.0, 1.0, 1.0, 1.0, 1.0, 1.0, 1.0, 1.0, 1.0, 1.0, 1.0, 1.0, 1.0, 1.0, 1.0, 1.0, 1.0, 0.0, 0.0, 0.0, 0.0, 0.0, 0.0, 0.0, 0.0, 1.0, 0.0, 1.0, 0.0, 1.0, 0.0, 1.0, 0.0, 0.0, 0.0, 0.0, 0.0, 0.0, 0.0, 0.0, 0.0, 1.0, 1.0, 1.0, 1.0, 1.0, 1.0, 1.0, 1.0, 0.0, 0.9632, 0.0, 0.9265, 0.0, 0.9632, 0.0, 0.9816, 0.0, 0.0, 0.0, 0.0, 0.0, 0.0, 0.0, 0.0, 1.0, 1.0, 0.0, 1.0, 0.0, 1.0, 1.0, 1.0, 0.0, 0.3839, 0.0, 0.0, 0.0, 0.0, 0.0, 0.3839, 0.0, 0.0, 0.0, 0.0, 0.0, 0.0, 0.0, 0.0, 1.0, 0.0, 1.0, 0.0, 1.0, 0.0, 1.0, 0.0, 0.0, 0.0, 0.0, 0.0, 0.0, 0.0, 0.0, 0.0, 0.0, 0.0, 1.0, 0.0, 1.0, 0.0, 0.0, 0.0, 1.0, 0.0, 1.0, 0.0, 1.0, 0.0, 1.0, 0.0, 0.0, 1.0, 0.0, 1.0, 0.0, 1.0, 0.0, 1.0, 1.0, 1.0, 1.0, 1.0, 1.0, 1.0, 1.0, 1.0, 0.0, 0.0, 0.0, 0.0, 0.0, 0.0, 0.0, 0.0, 1.0, 0.0, 1.0, 0.0, 1.0, 0.0, 1.0, 0.0, 1.0, 1.0, 1.0, 1.0, 1.0, 1.0, 1.0, 1.0, 0.0, 0.0, 0.0, 0.0, 0.0, 0.0, 0.0, 0.0, 1.0, 0.0, 1.0, 0.0, 1.0, 0.0, 1.0, 0.0, 1.0, 1.0, 1.0, 1.0, 1.0, 1.0, 1.0, 1.0, 1.0, 0.0, 1.0, 0.0, 1.0, 0.0, 1.0, 0.0, 1.0, 1.0, 1.0, 1.0, 1.0, 1.0, 1.0, 1.0, 0.0, 0.0, 0.0, 0.0, 0.0, 0.0, 0.0, 0.0, 1.0, 0.7678, 1.0, 1.0, 1.0, 1.0, 1.0, 0.7678, 1.0, 1.0, 1.0, 1.0, 1.0, 1.0, 1.0, 1.0, 0.0, 0.0, 0.0, 0.0, 0.0, 0.0, 0.0, 0.0, 1.0, 1.0, 1.0, 1.0, 1.0, 1.0, 1.0, 1.0, 1.0, 1.0, 1.0, 1.0, 1.0, 1.0, 1.0, 1.0])
me_plane.use_remesh_fix_poles = True
me_plane.use_remesh_preserve_attributes = False
me_plane.update()

# ---- objects
ob_light = bpy.data.objects.new('Light', light_light)
ob_camera = bpy.data.objects.new('Camera', cam_camera)
ob_empty = bpy.data.objects.new('Empty', None)
ob_plane = bpy.data.objects.new('Plane', me_plane)

# ---- transforms, parenting, visibility, modifiers, constraints
ob_light.location = (-8.213, -3.077, 4.083)
ob_light.rotation_euler = (2.343, 6288.0, -1.731)
ob_light.lock_rotations_4d = False
ob_light.empty_display_type = 'ARROWS'
ob_light.color = (0.0, 0.0, 0.0, 0.0)
ob_light.lineart.crease_threshold = 0.0
ob_camera.location = (2.885, -6.755, 0.6063)
ob_camera.rotation_euler = (5823.0, 0.004567, -2.42)
ob_camera.lock_rotations_4d = False
ob_camera.empty_display_type = 'ARROWS'
ob_camera.color = (0.0, 0.0, 0.0, 0.0)
ob_camera.display_type = 'WIRE'
ob_camera.lineart.crease_threshold = 0.0
ob_empty.location = (2.79, 0.1793, 1.768)
ob_empty.rotation_euler = (-7.865, 6286.0, -4.733)
ob_empty.empty_display_type = 'IMAGE'
ob_empty.empty_display_size = 5.0
ob_plane.location = (0.1852, 0.1799, 1.768)
ob_plane.rotation_euler = (-7.865, 6286.0, -4.733)
ob_plane.scale = (0.4537, 0.4537, 0.4537)
_m = ob_plane.modifiers.new('Mirror', 'MIRROR')
_m.use_axis = (False, False, True)
_m.use_clip = True

# ---- collection membership
col_collection.objects.link(ob_light)
col_collection.objects.link(ob_camera)
col_collection.objects.link(ob_empty)
col_collection.objects.link(ob_plane)

# ---- scene / render settings (as saved in the file)
scene.camera = ob_camera
scene.frame_start = 1; scene.frame_end = 250; scene.frame_set(0)
scene.render.engine = 'BLENDER_EEVEE_NEXT'
scene.cycles.sampling_pattern = 'TABULATED_SOBOL'
scene.cycles.use_light_tree = False
scene.view_settings.view_transform = 'Filmic'
bpy.context.view_layer.update()

